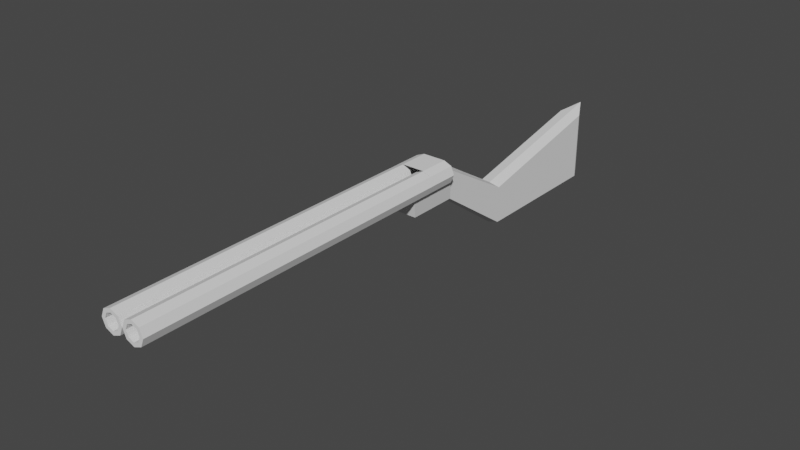 # Source: Shitgun.blend  (saved by Blender 3.5.10; exported with 4.5.12 LTS)
import bpy
from mathutils import Matrix  # noqa: F401  (used for matrix-valued properties, if any)

bpy.ops.wm.read_factory_settings(use_empty=True)
scene = bpy.context.scene
scene.name = 'Scene'

# ---- collections
col_collection = bpy.data.collections.new('Collection'); scene.collection.children.link(col_collection)

# ---- world
world_world = bpy.data.worlds.new('World'); scene.world = world_world
world_world.use_nodes = True; world_world.node_tree.nodes.clear()
_N = world_world.node_tree.nodes; _L = world_world.node_tree.links
n0 = _N.new('ShaderNodeOutputWorld'); n0.name = 'World Output'; n0.location = (300, 300)
n1 = _N.new('ShaderNodeBackground'); n1.name = 'Background'; n1.location = (10, 300)
n1.inputs[0].default_value = (0.05088, 0.05088, 0.05088, 1.0)
_L.new(n1.outputs[0], n0.inputs[0])
n0.is_active_output = True
world_world.color = (0.05088, 0.05088, 0.05088)
world_world.use_sun_shadow = False
world_world.sun_shadow_jitter_overblur = 0.0

# ---- meshes
me_plane = bpy.data.meshes.new('Plane')
me_plane.from_pydata([(-0.6968, -0.7436, -2.289e-08), (-0.09849, -0.7115, 8.293e-08), (0.1899, 0.7306, -8.984e-08), (0.9326, 0.7306, 5.085e-09), (-0.4275, 3.543, -4.322e-08), (0.9326, 3.543, 5.085e-09), (-0.6288, -0.7445, 0.1932), (-0.09687, -0.6771, 0.1932), (0.2276, 0.7275, 0.1932), (0.8786, 0.7275, 0.1932), (-0.3135, 3.192, 0.1932), (0.8786, 3.192, 0.1932)], [], [(0, 2, 3, 1), (2, 4, 5, 3), (6, 7, 9, 8), (8, 9, 11, 10), (1, 3, 9, 7), (2, 0, 6, 8), (3, 5, 11, 9), (0, 1, 7, 6), (4, 2, 8, 10), (5, 4, 10, 11)])
_uv = me_plane.uv_layers.new(name='UVMap')
_uv.uv.foreach_set('vector', [0.0, 0.0, 0.0, 1.0, 1.0, 1.0, 1.0, 0.0, 0.0, 1.0, 0.0, 1.0, 1.0, 1.0, 1.0, 1.0, 0.0, 0.0, 1.0, 0.0, 1.0, 1.0, 0.0, 1.0, 0.0, 1.0, 1.0, 1.0, 1.0, 1.0, 0.0, 1.0, 1.0, 0.0, 1.0, 1.0, 1.0, 1.0, 1.0, 0.0, 0.0, 1.0, 0.0, 0.0, 0.0, 0.0, 0.0, 1.0, 1.0, 1.0, 1.0, 1.0, 1.0, 1.0, 1.0, 1.0, 0.0, 0.0, 1.0, 0.0, 1.0, 0.0, 0.0, 0.0, 0.0, 1.0, 0.0, 1.0, 0.0, 1.0, 0.0, 1.0, 1.0, 1.0, 0.0, 1.0, 0.0, 1.0, 1.0, 1.0])
me_plane.update()
me_cylinder_003 = bpy.data.meshes.new('Cylinder.003')
me_cylinder_003.from_pydata([(-0.9465, 2.223, -1.215), (-0.9465, 2.223, 25.22), (-0.5037, 2.039, -1.215), (-0.5037, 2.039, 25.22), (-0.3203, 1.596, -1.215), (-0.3203, 1.596, 25.22), (-0.5037, 1.153, -1.215), (-0.5037, 1.153, 25.22), (-0.9465, 0.97, -1.215), (-0.9465, 0.97, 25.22), (-1.389, 1.153, -1.215), (-1.389, 1.153, 25.22), (-1.573, 1.596, -1.215), (-1.573, 1.596, 25.22), (-1.389, 2.039, -1.215), (-1.389, 2.039, 25.22), (0.9702, 2.223, -1.215), (0.9702, 2.223, 25.22), (1.413, 2.039, -1.215), (1.413, 2.039, 25.22), (1.596, 1.596, -1.215), (1.596, 1.596, 25.22), (1.413, 1.153, -1.215), (1.413, 1.153, 25.22), (0.9702, 0.97, -1.215), (0.9702, 0.97, 25.22), (0.5274, 1.153, -1.215), (0.5274, 1.153, 25.22), (0.344, 1.596, -1.215), (0.344, 1.596, 25.22), (0.5274, 2.039, -1.215), (0.5274, 2.039, 25.22), (-0.9465, 2.534, -1.215), (-0.2833, 2.26, -1.215), (-0.2833, 2.26, 25.22), (-0.9465, 2.534, 25.22), (-0.008534, 1.596, -1.215), (-0.008534, 1.596, 25.22), (-0.2833, 0.933, -1.215), (-0.2833, 0.933, 25.22), (-0.9465, 0.6583, -1.215), (-0.9465, 0.6583, 25.22), (-1.61, 0.933, -1.215), (-1.61, 0.933, 25.22), (-1.884, 1.596, -1.215), (-1.884, 1.596, 25.22), (-1.61, 2.26, -1.215), (-1.61, 2.26, 25.22), (0.9702, 2.534, -1.215), (1.633, 2.26, -1.215), (1.633, 2.26, 25.22), (0.9702, 2.534, 25.22), (1.908, 1.596, -1.215), (1.908, 1.596, 25.22), (1.633, 0.933, -1.215), (1.633, 0.933, 25.22), (0.9702, 0.6583, -1.215), (0.9702, 0.6583, 25.22), (0.307, 0.933, -1.215), (0.307, 0.933, 25.22), (0.03223, 1.596, -1.215), (0.03223, 1.596, 25.22), (0.307, 2.26, -1.215), (0.307, 2.26, 25.22)], [], [(32, 35, 34, 33), (33, 34, 37, 36), (36, 37, 39, 38), (38, 39, 41, 40), (40, 41, 43, 42), (42, 43, 45, 44), (44, 45, 47, 46), (46, 47, 35, 32), (48, 51, 50, 49), (49, 50, 53, 52), (52, 53, 55, 54), (54, 55, 57, 56), (56, 57, 59, 58), (58, 59, 61, 60), (60, 61, 63, 62), (62, 63, 51, 48), (2, 0, 32, 33), (1, 3, 34, 35), (4, 2, 33, 36), (3, 5, 37, 34), (6, 4, 36, 38), (5, 7, 39, 37), (8, 6, 38, 40), (7, 9, 41, 39), (10, 8, 40, 42), (9, 11, 43, 41), (12, 10, 42, 44), (11, 13, 45, 43), (14, 12, 44, 46), (13, 15, 47, 45), (0, 14, 46, 32), (15, 1, 35, 47), (18, 16, 48, 49), (17, 19, 50, 51), (20, 18, 49, 52), (19, 21, 53, 50), (22, 20, 52, 54), (21, 23, 55, 53), (24, 22, 54, 56), (23, 25, 57, 55), (26, 24, 56, 58), (25, 27, 59, 57), (28, 26, 58, 60), (27, 29, 61, 59), (30, 28, 60, 62), (29, 31, 63, 61), (16, 30, 62, 48), (31, 17, 51, 63), (0, 2, 3, 1), (14, 0, 1, 15), (12, 14, 15, 13), (10, 12, 13, 11), (8, 10, 11, 9), (6, 8, 9, 7), (4, 6, 7, 5), (2, 4, 5, 3), (30, 16, 17, 31), (28, 30, 31, 29), (26, 28, 29, 27), (24, 26, 27, 25), (22, 24, 25, 23), (20, 22, 23, 21), (18, 20, 21, 19)])
_uv = me_cylinder_003.uv_layers.new(name='UVMap')
_uv.uv.foreach_set('vector', [1.0, 0.5, 1.0, 1.0, 0.875, 1.0, 0.875, 0.5, 0.875, 0.5, 0.875, 1.0, 0.75, 1.0, 0.75, 0.5, 0.75, 0.5, 0.75, 1.0, 0.625, 1.0, 0.625, 0.5, 0.625, 0.5, 0.625, 1.0, 0.5, 1.0, 0.5, 0.5, 0.5, 0.5, 0.5, 1.0, 0.375, 1.0, 0.375, 0.5, 0.375, 0.5, 0.375, 1.0, 0.25, 1.0, 0.25, 0.5, 0.25, 0.5, 0.25, 1.0, 0.125, 1.0, 0.125, 0.5, 0.125, 0.5, 0.125, 1.0, 0.0, 1.0, 0.0, 0.5, 1.0, 0.5, 1.0, 1.0, 0.875, 1.0, 0.875, 0.5, 0.875, 0.5, 0.875, 1.0, 0.75, 1.0, 0.75, 0.5, 0.75, 0.5, 0.75, 1.0, 0.625, 1.0, 0.625, 0.5, 0.625, 0.5, 0.625, 1.0, 0.5, 1.0, 0.5, 0.5, 0.5, 0.5, 0.5, 1.0, 0.375, 1.0, 0.375, 0.5, 0.375, 0.5, 0.375, 1.0, 0.25, 1.0, 0.25, 0.5, 0.25, 0.5, 0.25, 1.0, 0.125, 1.0, 0.125, 0.5, 0.125, 0.5, 0.125, 1.0, 0.0, 1.0, 0.0, 0.5, 0.8633, 0.3633, 0.75, 0.4102, 0.75, 0.49, 0.9197, 0.4197, 0.25, 0.4102, 0.3633, 0.3633, 0.4197, 0.4197, 0.25, 0.49, 0.9102, 0.25, 0.8633, 0.3633, 0.9197, 0.4197, 0.99, 0.25, 0.3633, 0.3633, 0.4102, 0.25, 0.49, 0.25, 0.4197, 0.4197, 0.8633, 0.1367, 0.9102, 0.25, 0.99, 0.25, 0.9197, 0.08029, 0.4102, 0.25, 0.3633, 0.1367, 0.4197, 0.08029, 0.49, 0.25, 0.75, 0.08976, 0.8633, 0.1367, 0.9197, 0.08029, 0.75, 0.01, 0.3633, 0.1367, 0.25, 0.08976, 0.25, 0.01, 0.4197, 0.08029, 0.6367, 0.1367, 0.75, 0.08976, 0.75, 0.01, 0.5803, 0.08029, 0.25, 0.08976, 0.1367, 0.1367, 0.08029, 0.08029, 0.25, 0.01, 0.5898, 0.25, 0.6367, 0.1367, 0.5803, 0.08029, 0.51, 0.25, 0.1367, 0.1367, 0.08976, 0.25, 0.01, 0.25, 0.08029, 0.08029, 0.6367, 0.3633, 0.5898, 0.25, 0.51, 0.25, 0.5803, 0.4197, 0.08976, 0.25, 0.1367, 0.3633, 0.08029, 0.4197, 0.01, 0.25, 0.75, 0.4102, 0.6367, 0.3633, 0.5803, 0.4197, 0.75, 0.49, 0.1367, 0.3633, 0.25, 0.4102, 0.25, 0.49, 0.08029, 0.4197, 0.8633, 0.3633, 0.75, 0.4102, 0.75, 0.49, 0.9197, 0.4197, 0.25, 0.4102, 0.3633, 0.3633, 0.4197, 0.4197, 0.25, 0.49, 0.9102, 0.25, 0.8633, 0.3633, 0.9197, 0.4197, 0.99, 0.25, 0.3633, 0.3633, 0.4102, 0.25, 0.49, 0.25, 0.4197, 0.4197, 0.8633, 0.1367, 0.9102, 0.25, 0.99, 0.25, 0.9197, 0.08029, 0.4102, 0.25, 0.3633, 0.1367, 0.4197, 0.08029, 0.49, 0.25, 0.75, 0.08976, 0.8633, 0.1367, 0.9197, 0.08029, 0.75, 0.01, 0.3633, 0.1367, 0.25, 0.08976, 0.25, 0.01, 0.4197, 0.08029, 0.6367, 0.1367, 0.75, 0.08976, 0.75, 0.01, 0.5803, 0.08029, 0.25, 0.08976, 0.1367, 0.1367, 0.08029, 0.08029, 0.25, 0.01, 0.5898, 0.25, 0.6367, 0.1367, 0.5803, 0.08029, 0.51, 0.25, 0.1367, 0.1367, 0.08976, 0.25, 0.01, 0.25, 0.08029, 0.08029, 0.6367, 0.3633, 0.5898, 0.25, 0.51, 0.25, 0.5803, 0.4197, 0.08976, 0.25, 0.1367, 0.3633, 0.08029, 0.4197, 0.01, 0.25, 0.75, 0.4102, 0.6367, 0.3633, 0.5803, 0.4197, 0.75, 0.49, 0.1367, 0.3633, 0.25, 0.4102, 0.25, 0.49, 0.08029, 0.4197, 0.75, 0.4102, 0.8633, 0.3633, 0.3633, 0.3633, 0.25, 0.4102, 0.6367, 0.3633, 0.75, 0.4102, 0.25, 0.4102, 0.1367, 0.3633, 0.5898, 0.25, 0.6367, 0.3633, 0.1367, 0.3633, 0.08976, 0.25, 0.6367, 0.1367, 0.5898, 0.25, 0.08976, 0.25, 0.1367, 0.1367, 0.75, 0.08976, 0.6367, 0.1367, 0.1367, 0.1367, 0.25, 0.08976, 0.8633, 0.1367, 0.75, 0.08976, 0.25, 0.08976, 0.3633, 0.1367, 0.9102, 0.25, 0.8633, 0.1367, 0.3633, 0.1367, 0.4102, 0.25, 0.8633, 0.3633, 0.9102, 0.25, 0.4102, 0.25, 0.3633, 0.3633, 0.6367, 0.3633, 0.75, 0.4102, 0.25, 0.4102, 0.1367, 0.3633, 0.5898, 0.25, 0.6367, 0.3633, 0.1367, 0.3633, 0.08976, 0.25, 0.6367, 0.1367, 0.5898, 0.25, 0.08976, 0.25, 0.1367, 0.1367, 0.75, 0.08976, 0.6367, 0.1367, 0.1367, 0.1367, 0.25, 0.08976, 0.8633, 0.1367, 0.75, 0.08976, 0.25, 0.08976, 0.3633, 0.1367, 0.9102, 0.25, 0.8633, 0.1367, 0.3633, 0.1367, 0.4102, 0.25, 0.8633, 0.3633, 0.9102, 0.25, 0.4102, 0.25, 0.3633, 0.3633])
me_cylinder_003.update()
me_cylinder_004 = bpy.data.meshes.new('Cylinder.004')
me_cylinder_004.from_pydata([(-0.9584, 0.938, 4.768e-07), (-0.9584, -0.938, 4.768e-07), (-1.622, -0.6633, 4.768e-07), (-1.896, 1.118e-07, 4.768e-07), (-1.622, 0.6633, 4.768e-07), (0.9584, 0.938, 4.768e-07), (1.622, 0.6633, 4.768e-07), (1.896, -1.118e-07, 4.768e-07), (1.622, -0.6633, 4.768e-07), (0.9584, -0.938, 4.768e-07), (-0.9584, 0.938, -2.506), (-0.9584, -0.938, -2.506), (-1.622, -0.6633, -2.506), (-1.896, 1.343e-07, -2.506), (-1.622, 0.6633, -2.506), (0.9584, 0.938, -2.506), (1.622, 0.6633, -2.506), (1.896, -8.921e-08, -2.506), (1.622, -0.6633, -2.506), (0.9584, -0.938, -2.506), (-0.6435, 0.6298, -2.832), (-0.6435, -0.6298, -2.832), (-1.089, -0.4454, -2.832), (-1.273, 1.803e-07, -2.832), (-1.089, 0.4454, -2.832), (0.6435, 0.6298, -2.832), (1.089, 0.4454, -2.832), (1.273, 3.026e-08, -2.832), (1.089, -0.4454, -2.832), (0.6435, -0.6298, -2.832)], [], [(0, 4, 14, 10), (6, 5, 15, 16), (7, 6, 16, 17), (8, 7, 17, 18), (9, 8, 18, 19), (2, 1, 11, 12), (3, 2, 12, 13), (4, 3, 13, 14), (0, 10, 15, 5), (1, 9, 19, 11), (18, 17, 27, 28), (21, 29, 28, 27, 26, 25, 20, 24, 23, 22), (11, 19, 29, 21), (10, 14, 24, 20), (12, 11, 21, 22), (19, 18, 28, 29), (16, 15, 25, 26), (13, 12, 22, 23), (15, 10, 20, 25), (17, 16, 26, 27), (14, 13, 23, 24)])
_uv = me_cylinder_004.uv_layers.new(name='UVMap')
_uv.uv.foreach_set('vector', [0.0, 0.0, 0.0, 0.0, 0.0, 0.0, 0.0, 0.0, 0.0, 0.0, 0.0, 0.0, 0.0, 0.0, 0.0, 0.0, 0.0, 0.0, 0.0, 0.0, 0.0, 0.0, 0.0, 0.0, 0.0, 0.0, 0.0, 0.0, 0.0, 0.0, 0.0, 0.0, 0.0, 0.0, 0.0, 0.0, 0.0, 0.0, 0.0, 0.0, 0.0, 0.0, 0.0, 0.0, 0.0, 0.0, 0.0, 0.0, 0.0, 0.0, 0.0, 0.0, 0.0, 0.0, 0.0, 0.0, 0.0, 0.0, 0.0, 0.0, 0.0, 0.0, 0.0, 0.0, 0.0, 0.0, 0.0, 0.0, 0.0, 0.0, 0.0, 0.0, 0.0, 0.0, 0.0, 0.0, 0.0, 0.0, 0.0, 0.0, 0.0, 0.0, 0.0, 0.0, 0.0, 0.0, 0.0, 0.0, 0.0, 0.0, 0.0, 0.0, 0.0, 0.0, 0.0, 0.0, 0.0, 0.0, 0.0, 0.0, 0.0, 0.0, 0.0, 0.0, 0.0, 0.0, 0.0, 0.0, 0.0, 0.0, 0.0, 0.0, 0.0, 0.0, 0.0, 0.0, 0.0, 0.0, 0.0, 0.0, 0.0, 0.0, 0.0, 0.0, 0.0, 0.0, 0.0, 0.0, 0.0, 0.0, 0.0, 0.0, 0.0, 0.0, 0.0, 0.0, 0.0, 0.0, 0.0, 0.0, 0.0, 0.0, 0.0, 0.0, 0.0, 0.0, 0.0, 0.0, 0.0, 0.0, 0.0, 0.0, 0.0, 0.0, 0.0, 0.0, 0.0, 0.0, 0.0, 0.0, 0.0, 0.0, 0.0, 0.0, 0.0, 0.0, 0.0, 0.0, 0.0, 0.0, 0.0, 0.0, 0.0, 0.0, 0.0, 0.0, 0.0, 0.0, 0.0, 0.0])
me_cylinder_004.update()
me_cube_002 = bpy.data.meshes.new('Cube.002')
me_cube_002.from_pydata([(-0.657, -1.419, -0.07595), (-0.8182, -1.679, 1.006), (-0.657, 1.241, -0.07595), (-0.8182, 1.056, 1.062), (0.657, -1.419, -0.07595), (0.8182, -1.679, 1.006), (0.657, 1.241, -0.07595), (0.8182, 1.056, 1.062)], [], [(0, 1, 3, 2), (2, 3, 7, 6), (6, 7, 5, 4), (4, 5, 1, 0), (2, 6, 4, 0), (7, 3, 1, 5)])
_uv = me_cube_002.uv_layers.new(name='UVMap')
_uv.uv.foreach_set('vector', [0.375, 0.0, 0.625, 0.0, 0.625, 0.25, 0.375, 0.25, 0.375, 0.25, 0.625, 0.25, 0.625, 0.5, 0.375, 0.5, 0.375, 0.5, 0.625, 0.5, 0.625, 0.75, 0.375, 0.75, 0.375, 0.75, 0.625, 0.75, 0.625, 1.0, 0.375, 1.0, 0.125, 0.5, 0.375, 0.5, 0.375, 0.75, 0.125, 0.75, 0.625, 0.5, 0.875, 0.5, 0.875, 0.75, 0.625, 0.75])
me_cube_002.update()

# ---- objects
ob_stock = bpy.data.objects.new('Stock', me_plane)
ob_cylinder_001 = bpy.data.objects.new('Cylinder.001', me_cylinder_003)
ob_cylinder_002 = bpy.data.objects.new('Cylinder.002', me_cylinder_004)
ob_cube = bpy.data.objects.new('Cube', me_cube_002)

# ---- transforms, parenting, visibility, modifiers, constraints
ob_stock.location = (0.0, 1.067, 0.0)
ob_stock.rotation_euler = (-0.0, 1.571, 0.0)
_m = ob_stock.modifiers.new('Mirror', 'MIRROR')
_m.use_axis = (False, False, True)
ob_cylinder_001.location = (-0.002458, -0.5083, 0.2574)
ob_cylinder_001.rotation_euler = (1.571, -0.0, 0.0)
ob_cylinder_001.scale = (0.2074, 0.2074, 0.2074)
ob_cylinder_002.location = (-0.001305, -0.2556, 0.5891)
ob_cylinder_002.rotation_euler = (1.571, -0.0, 0.0)
ob_cylinder_002.scale = (0.2074, 0.2074, 0.2074)
ob_cube.location = (0.0, 0.0, 0.1098)
ob_cube.scale = (0.329, 0.329, 0.329)

# ---- collection membership
col_collection.objects.link(ob_stock)
col_collection.objects.link(ob_cylinder_001)
col_collection.objects.link(ob_cylinder_002)
col_collection.objects.link(ob_cube)

# ---- scene / render settings (as saved in the file)
scene.frame_start = 1; scene.frame_end = 250; scene.frame_set(1)
scene.render.engine = 'BLENDER_EEVEE_NEXT'
scene.cycles.sampling_pattern = 'TABULATED_SOBOL'
scene.view_settings.view_transform = 'Filmic'
bpy.context.view_layer.update()

# ---- added for rendering (the .blend has no active camera and no usable light): camera, sun
cam_auto = bpy.data.cameras.new('AutoCamera')
cam_auto.lens = 50.0
cam_auto.sensor_width = 36.0
cam_auto.clip_end = 1000.0
ob_auto_camera = bpy.data.objects.new('AutoCamera', cam_auto)
scene.collection.objects.link(ob_auto_camera)
ob_auto_camera.location = (9.73311, -12.2458, 7.71252)
ob_auto_camera.rotation_euler = (1.09748, -7.21219e-08, 0.694738)
scene.camera = ob_auto_camera
light_auto_sun = bpy.data.lights.new('AutoSun', 'SUN')
light_auto_sun.energy = 3.0
light_auto_sun.angle = 0.0523599
ob_auto_sun = bpy.data.objects.new('AutoSun', light_auto_sun)
scene.collection.objects.link(ob_auto_sun)
ob_auto_sun.rotation_euler = (0.872665, 0.174533, 0.523599)
bpy.context.view_layer.update()
